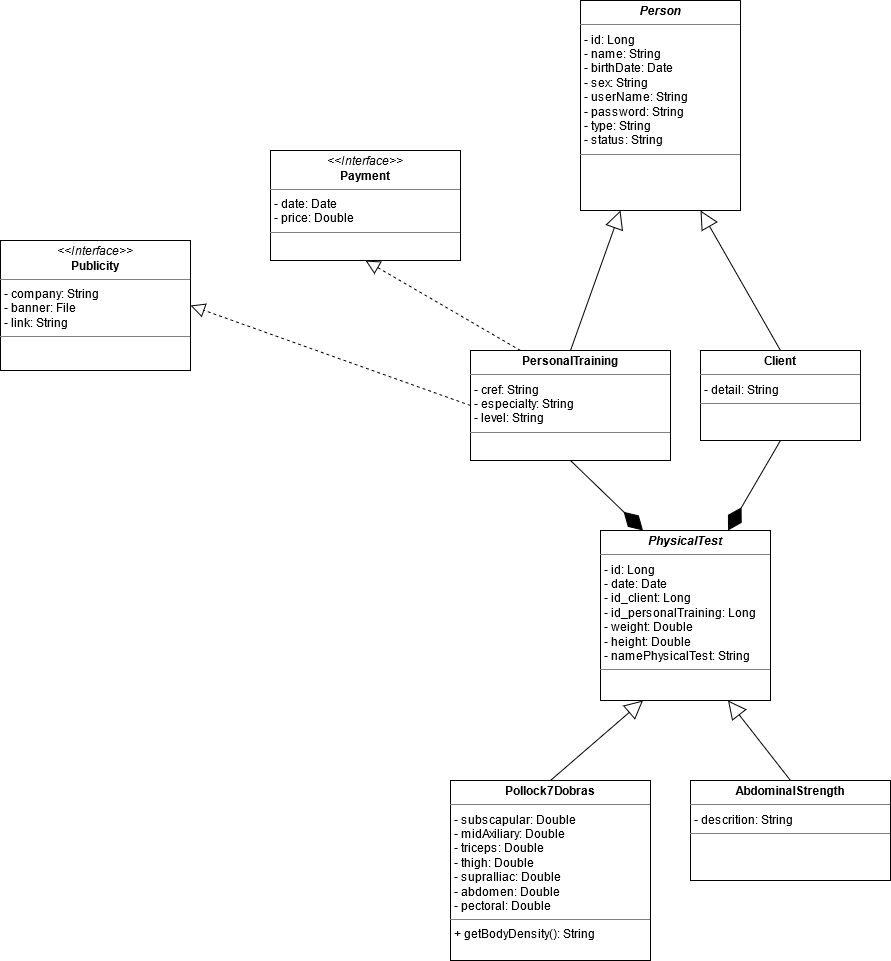

The diagram above was exported from draw.io. Its source (the exported page's mxGraphModel, read from the mxfile embedded in the PNG):
<mxGraphModel dx="1695" dy="1609" grid="1" gridSize="10" guides="1" tooltips="1" connect="1" arrows="1" fold="1" page="1" pageScale="1" pageWidth="827" pageHeight="1169" math="0" shadow="0">
  <root>
    <mxCell id="0" />
    <mxCell id="1" parent="0" />
    <mxCell id="acSNty_nGrxTC5dr_qnh-5" value="&lt;p style=&quot;margin: 0px ; margin-top: 4px ; text-align: center&quot;&gt;&lt;i&gt;&lt;b&gt;Person&lt;/b&gt;&lt;/i&gt;&lt;/p&gt;&lt;hr size=&quot;1&quot;&gt;&lt;p style=&quot;margin: 0px ; margin-left: 4px&quot;&gt;- id: Long&lt;/p&gt;&lt;p style=&quot;margin: 0px ; margin-left: 4px&quot;&gt;- name: String&lt;/p&gt;&lt;p style=&quot;margin: 0px ; margin-left: 4px&quot;&gt;- birthDate: Date&lt;/p&gt;&lt;p style=&quot;margin: 0px ; margin-left: 4px&quot;&gt;- sex: String&lt;/p&gt;&lt;p style=&quot;margin: 0px ; margin-left: 4px&quot;&gt;- userName: String&lt;br&gt;&lt;/p&gt;&lt;p style=&quot;margin: 0px ; margin-left: 4px&quot;&gt;- password: String&lt;/p&gt;&lt;p style=&quot;margin: 0px ; margin-left: 4px&quot;&gt;- type: String&lt;/p&gt;&lt;p style=&quot;margin: 0px ; margin-left: 4px&quot;&gt;- status: String&lt;/p&gt;&lt;hr size=&quot;1&quot;&gt;&lt;p style=&quot;margin: 0px ; margin-left: 4px&quot;&gt;&lt;br&gt;&lt;/p&gt;" style="verticalAlign=top;align=left;overflow=fill;fontSize=12;fontFamily=Helvetica;html=1;" parent="1" vertex="1">
      <mxGeometry x="350" y="-110" width="160" height="210" as="geometry" />
    </mxCell>
    <mxCell id="acSNty_nGrxTC5dr_qnh-7" value="&lt;p style=&quot;margin: 0px ; margin-top: 4px ; text-align: center&quot;&gt;&lt;i&gt;&amp;lt;&amp;lt;Interface&amp;gt;&amp;gt;&lt;/i&gt;&lt;br&gt;&lt;b&gt;Payment&lt;/b&gt;&lt;/p&gt;&lt;hr size=&quot;1&quot;&gt;&lt;p style=&quot;margin: 0px ; margin-left: 4px&quot;&gt;- date: Date&lt;br&gt;&lt;/p&gt;&lt;p style=&quot;margin: 0px ; margin-left: 4px&quot;&gt;- price: Double&lt;br&gt;&lt;/p&gt;&lt;hr size=&quot;1&quot;&gt;&lt;p style=&quot;margin: 0px ; margin-left: 4px&quot;&gt;&lt;br&gt;&lt;br&gt;&lt;/p&gt;" style="verticalAlign=top;align=left;overflow=fill;fontSize=12;fontFamily=Helvetica;html=1;" parent="1" vertex="1">
      <mxGeometry x="40" y="40" width="190" height="110" as="geometry" />
    </mxCell>
    <mxCell id="acSNty_nGrxTC5dr_qnh-8" value="&lt;p style=&quot;margin: 0px ; margin-top: 4px ; text-align: center&quot;&gt;&lt;b&gt;PersonalTraining&lt;/b&gt;&lt;/p&gt;&lt;hr size=&quot;1&quot;&gt;&lt;p style=&quot;margin: 0px ; margin-left: 4px&quot;&gt;- cref: String&lt;/p&gt;&lt;p style=&quot;margin: 0px ; margin-left: 4px&quot;&gt;- especialty: String&lt;/p&gt;&lt;p style=&quot;margin: 0px ; margin-left: 4px&quot;&gt;- level: String&lt;/p&gt;&lt;hr size=&quot;1&quot;&gt;&lt;p style=&quot;margin: 0px ; margin-left: 4px&quot;&gt;&lt;br&gt;&lt;/p&gt;&lt;p style=&quot;margin: 0px ; margin-left: 4px&quot;&gt;&lt;span class=&quot;VIiyi&quot; lang=&quot;en&quot;&gt;&lt;span class=&quot;JLqJ4b ChMk0b&quot;&gt;&lt;span&gt;&lt;br&gt;&lt;/span&gt;&lt;/span&gt;&lt;/span&gt;&lt;/p&gt;" style="verticalAlign=top;align=left;overflow=fill;fontSize=12;fontFamily=Helvetica;html=1;" parent="1" vertex="1">
      <mxGeometry x="240" y="240" width="200" height="110" as="geometry" />
    </mxCell>
    <mxCell id="acSNty_nGrxTC5dr_qnh-9" value="&lt;p style=&quot;margin: 0px ; margin-top: 4px ; text-align: center&quot;&gt;&lt;b&gt;Client&lt;/b&gt;&lt;/p&gt;&lt;hr size=&quot;1&quot;&gt;&lt;p style=&quot;margin: 0px ; margin-left: 4px&quot;&gt;- detail: String&lt;/p&gt;&lt;hr size=&quot;1&quot;&gt;&lt;p style=&quot;margin: 0px ; margin-left: 4px&quot;&gt;&lt;br&gt;&lt;/p&gt;" style="verticalAlign=top;align=left;overflow=fill;fontSize=12;fontFamily=Helvetica;html=1;" parent="1" vertex="1">
      <mxGeometry x="470" y="240" width="160" height="90" as="geometry" />
    </mxCell>
    <mxCell id="acSNty_nGrxTC5dr_qnh-11" value="&lt;p style=&quot;margin: 0px ; margin-top: 4px ; text-align: center&quot;&gt;&lt;i&gt;&lt;b&gt;PhysicalTest&lt;/b&gt;&lt;/i&gt;&lt;/p&gt;&lt;hr size=&quot;1&quot;&gt;&lt;p style=&quot;margin: 0px ; margin-left: 4px&quot;&gt;- id: Long&lt;/p&gt;&lt;p style=&quot;margin: 0px ; margin-left: 4px&quot;&gt;- date: Date&lt;/p&gt;&lt;p style=&quot;margin: 0px ; margin-left: 4px&quot;&gt;- id_client: Long&lt;/p&gt;&lt;p style=&quot;margin: 0px ; margin-left: 4px&quot;&gt;- id_personalTraining: Long&lt;/p&gt;&lt;p style=&quot;margin: 0px ; margin-left: 4px&quot;&gt;- weight: Double&lt;/p&gt;&lt;p style=&quot;margin: 0px ; margin-left: 4px&quot;&gt;- height: Double&lt;/p&gt;&lt;p style=&quot;margin: 0px ; margin-left: 4px&quot;&gt;- namePhysicalTest: String&lt;br&gt;&lt;/p&gt;&lt;hr size=&quot;1&quot;&gt;&lt;p style=&quot;margin: 0px ; margin-left: 4px&quot;&gt;&lt;br&gt;&lt;/p&gt;" style="verticalAlign=top;align=left;overflow=fill;fontSize=12;fontFamily=Helvetica;html=1;" parent="1" vertex="1">
      <mxGeometry x="370" y="420" width="170" height="170" as="geometry" />
    </mxCell>
    <mxCell id="acSNty_nGrxTC5dr_qnh-12" value="" style="endArrow=block;endSize=16;endFill=0;html=1;entryX=0.25;entryY=1;entryDx=0;entryDy=0;exitX=0.5;exitY=0;exitDx=0;exitDy=0;" parent="1" source="acSNty_nGrxTC5dr_qnh-8" target="acSNty_nGrxTC5dr_qnh-5" edge="1">
      <mxGeometry x="0.1008" y="-8" width="160" relative="1" as="geometry">
        <mxPoint x="330" y="280" as="sourcePoint" />
        <mxPoint x="490" y="280" as="targetPoint" />
        <mxPoint as="offset" />
      </mxGeometry>
    </mxCell>
    <mxCell id="acSNty_nGrxTC5dr_qnh-14" value="" style="endArrow=block;endSize=16;endFill=0;html=1;entryX=0.75;entryY=1;entryDx=0;entryDy=0;exitX=0.5;exitY=0;exitDx=0;exitDy=0;" parent="1" source="acSNty_nGrxTC5dr_qnh-9" target="acSNty_nGrxTC5dr_qnh-5" edge="1">
      <mxGeometry x="0.1008" y="-8" width="160" relative="1" as="geometry">
        <mxPoint x="310" y="210" as="sourcePoint" />
        <mxPoint x="400" y="140" as="targetPoint" />
        <mxPoint as="offset" />
      </mxGeometry>
    </mxCell>
    <mxCell id="acSNty_nGrxTC5dr_qnh-15" value="" style="endArrow=block;dashed=1;endFill=0;endSize=12;html=1;entryX=0.5;entryY=1;entryDx=0;entryDy=0;exitX=0.25;exitY=0;exitDx=0;exitDy=0;" parent="1" source="acSNty_nGrxTC5dr_qnh-8" target="acSNty_nGrxTC5dr_qnh-7" edge="1">
      <mxGeometry width="160" relative="1" as="geometry">
        <mxPoint x="50" y="300" as="sourcePoint" />
        <mxPoint x="210" y="300" as="targetPoint" />
      </mxGeometry>
    </mxCell>
    <mxCell id="acSNty_nGrxTC5dr_qnh-18" value="&lt;p style=&quot;margin: 4px 0px 0px&quot; align=&quot;center&quot;&gt;&lt;b&gt;Pollock7Dobras&lt;/b&gt;&lt;/p&gt;&lt;hr size=&quot;1&quot;&gt;&lt;p style=&quot;margin: 0px ; margin-left: 4px&quot;&gt;- subscapular: Double&lt;/p&gt;&lt;p style=&quot;margin: 0px ; margin-left: 4px&quot;&gt;- midAxiliary: Double&lt;/p&gt;&lt;p style=&quot;margin: 0px ; margin-left: 4px&quot;&gt;- triceps: Double&lt;/p&gt;&lt;p style=&quot;margin: 0px ; margin-left: 4px&quot;&gt;- thigh: Double&lt;/p&gt;&lt;p style=&quot;margin: 0px ; margin-left: 4px&quot;&gt;- supraIliac: Double&lt;/p&gt;&lt;p style=&quot;margin: 0px ; margin-left: 4px&quot;&gt;- abdomen: Double&lt;/p&gt;&lt;p style=&quot;margin: 0px ; margin-left: 4px&quot;&gt;- pectoral: Double&lt;/p&gt;&lt;hr size=&quot;1&quot;&gt;&lt;p style=&quot;margin: 0px ; margin-left: 4px&quot;&gt;+ getBodyDensity(): String&lt;br&gt;&lt;/p&gt;&lt;p style=&quot;margin: 0px ; margin-left: 4px&quot;&gt;&lt;span class=&quot;VIiyi&quot; lang=&quot;en&quot;&gt;&lt;span class=&quot;JLqJ4b ChMk0b&quot;&gt;&lt;span&gt;&lt;br&gt;&lt;/span&gt;&lt;/span&gt;&lt;/span&gt;&lt;/p&gt;" style="verticalAlign=top;align=left;overflow=fill;fontSize=12;fontFamily=Helvetica;html=1;" parent="1" vertex="1">
      <mxGeometry x="220" y="670" width="200" height="180" as="geometry" />
    </mxCell>
    <mxCell id="acSNty_nGrxTC5dr_qnh-20" value="&lt;p style=&quot;margin: 4px 0px 0px&quot; align=&quot;center&quot;&gt;&lt;b&gt;&lt;span class=&quot;VIiyi&quot; lang=&quot;en&quot;&gt;&lt;span class=&quot;JLqJ4b ChMk0b&quot;&gt;&lt;span&gt;AbdominalStrength&lt;/span&gt;&lt;/span&gt;&lt;/span&gt;&lt;/b&gt;&lt;/p&gt;&lt;hr size=&quot;1&quot;&gt;&lt;p style=&quot;margin: 0px ; margin-left: 4px&quot;&gt;- descrition: String&lt;/p&gt;&lt;hr size=&quot;1&quot;&gt;&lt;p style=&quot;margin: 0px ; margin-left: 4px&quot;&gt;&lt;br&gt;&lt;/p&gt;&lt;p style=&quot;margin: 0px ; margin-left: 4px&quot;&gt;&lt;span class=&quot;VIiyi&quot; lang=&quot;en&quot;&gt;&lt;span class=&quot;JLqJ4b ChMk0b&quot;&gt;&lt;span&gt;&lt;br&gt;&lt;/span&gt;&lt;/span&gt;&lt;/span&gt;&lt;/p&gt;" style="verticalAlign=top;align=left;overflow=fill;fontSize=12;fontFamily=Helvetica;html=1;" parent="1" vertex="1">
      <mxGeometry x="460" y="670" width="200" height="100" as="geometry" />
    </mxCell>
    <mxCell id="acSNty_nGrxTC5dr_qnh-21" value="" style="endArrow=block;endSize=16;endFill=0;html=1;entryX=0.25;entryY=1;entryDx=0;entryDy=0;exitX=0.5;exitY=0;exitDx=0;exitDy=0;" parent="1" source="acSNty_nGrxTC5dr_qnh-18" target="acSNty_nGrxTC5dr_qnh-11" edge="1">
      <mxGeometry x="0.1008" y="-8" width="160" relative="1" as="geometry">
        <mxPoint x="30" y="710" as="sourcePoint" />
        <mxPoint x="80" y="600" as="targetPoint" />
        <mxPoint as="offset" />
      </mxGeometry>
    </mxCell>
    <mxCell id="acSNty_nGrxTC5dr_qnh-22" value="" style="endArrow=block;endSize=16;endFill=0;html=1;entryX=0.75;entryY=1;entryDx=0;entryDy=0;exitX=0.5;exitY=0;exitDx=0;exitDy=0;" parent="1" source="acSNty_nGrxTC5dr_qnh-20" target="acSNty_nGrxTC5dr_qnh-11" edge="1">
      <mxGeometry x="0.1008" y="-8" width="160" relative="1" as="geometry">
        <mxPoint x="290" y="685" as="sourcePoint" />
        <mxPoint x="310" y="610" as="targetPoint" />
        <mxPoint as="offset" />
      </mxGeometry>
    </mxCell>
    <mxCell id="acSNty_nGrxTC5dr_qnh-23" value="" style="endArrow=diamondThin;endFill=1;endSize=24;html=1;entryX=0.25;entryY=0;entryDx=0;entryDy=0;exitX=0.5;exitY=1;exitDx=0;exitDy=0;" parent="1" source="acSNty_nGrxTC5dr_qnh-8" target="acSNty_nGrxTC5dr_qnh-11" edge="1">
      <mxGeometry width="160" relative="1" as="geometry">
        <mxPoint x="370" y="390" as="sourcePoint" />
        <mxPoint x="300.63" y="400" as="targetPoint" />
      </mxGeometry>
    </mxCell>
    <mxCell id="acSNty_nGrxTC5dr_qnh-24" value="&lt;p style=&quot;margin: 0px ; margin-top: 4px ; text-align: center&quot;&gt;&lt;i&gt;&amp;lt;&amp;lt;Interface&amp;gt;&amp;gt;&lt;/i&gt;&lt;br&gt;&lt;b&gt;Publicity&lt;/b&gt;&lt;/p&gt;&lt;hr size=&quot;1&quot;&gt;&lt;p style=&quot;margin: 0px ; margin-left: 4px&quot;&gt;- company: String&lt;br&gt;- banner: File&lt;/p&gt;&lt;p style=&quot;margin: 0px ; margin-left: 4px&quot;&gt;- link: String&lt;br&gt;&lt;/p&gt;&lt;hr size=&quot;1&quot;&gt;&lt;p style=&quot;margin: 0px ; margin-left: 4px&quot;&gt;&lt;br&gt;&lt;br&gt;&lt;/p&gt;" style="verticalAlign=top;align=left;overflow=fill;fontSize=12;fontFamily=Helvetica;html=1;" parent="1" vertex="1">
      <mxGeometry x="-230" y="130" width="190" height="130" as="geometry" />
    </mxCell>
    <mxCell id="acSNty_nGrxTC5dr_qnh-25" value="" style="endArrow=block;dashed=1;endFill=0;endSize=12;html=1;entryX=1;entryY=0.5;entryDx=0;entryDy=0;exitX=0;exitY=0.5;exitDx=0;exitDy=0;" parent="1" source="acSNty_nGrxTC5dr_qnh-8" target="acSNty_nGrxTC5dr_qnh-24" edge="1">
      <mxGeometry width="160" relative="1" as="geometry">
        <mxPoint x="225" y="300" as="sourcePoint" />
        <mxPoint x="70" y="230" as="targetPoint" />
      </mxGeometry>
    </mxCell>
    <mxCell id="q1Pk1dBsi8WKRmqkTlE_-1" value="" style="endArrow=diamondThin;endFill=1;endSize=24;html=1;entryX=0.75;entryY=0;entryDx=0;entryDy=0;exitX=0.5;exitY=1;exitDx=0;exitDy=0;" parent="1" source="acSNty_nGrxTC5dr_qnh-9" target="acSNty_nGrxTC5dr_qnh-11" edge="1">
      <mxGeometry width="160" relative="1" as="geometry">
        <mxPoint x="490" y="370" as="sourcePoint" />
        <mxPoint x="575" y="440" as="targetPoint" />
      </mxGeometry>
    </mxCell>
  </root>
</mxGraphModel>